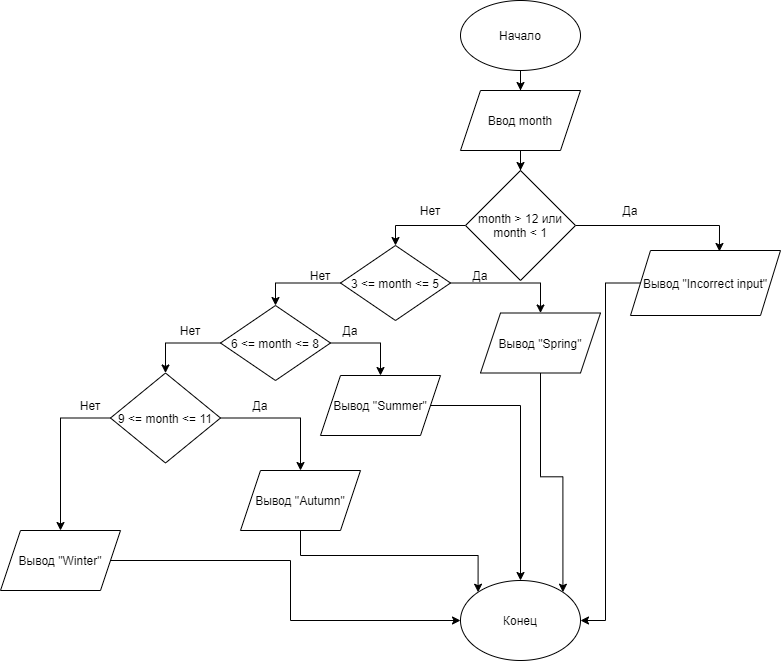

The diagram above was exported from draw.io. Its source (the exported page's mxGraphModel, read from the mxfile embedded in the PNG):
<mxGraphModel dx="942" dy="609" grid="1" gridSize="10" guides="1" tooltips="1" connect="1" arrows="1" fold="1" page="1" pageScale="1" pageWidth="827" pageHeight="1169" math="0" shadow="0">
  <root>
    <mxCell id="0" />
    <mxCell id="1" parent="0" />
    <mxCell id="y_TbAfv83McZ2_gOB61b-3" style="edgeStyle=orthogonalEdgeStyle;rounded=0;orthogonalLoop=1;jettySize=auto;html=1;" parent="1" source="y_TbAfv83McZ2_gOB61b-1" target="y_TbAfv83McZ2_gOB61b-2" edge="1">
      <mxGeometry relative="1" as="geometry" />
    </mxCell>
    <mxCell id="y_TbAfv83McZ2_gOB61b-1" value="Начало" style="ellipse;whiteSpace=wrap;html=1;" parent="1" vertex="1">
      <mxGeometry x="460" y="140" width="120" height="70" as="geometry" />
    </mxCell>
    <mxCell id="y_TbAfv83McZ2_gOB61b-8" value="" style="edgeStyle=orthogonalEdgeStyle;rounded=0;orthogonalLoop=1;jettySize=auto;html=1;" parent="1" source="y_TbAfv83McZ2_gOB61b-2" target="y_TbAfv83McZ2_gOB61b-7" edge="1">
      <mxGeometry relative="1" as="geometry" />
    </mxCell>
    <mxCell id="y_TbAfv83McZ2_gOB61b-2" value="Ввод month" style="shape=parallelogram;perimeter=parallelogramPerimeter;whiteSpace=wrap;html=1;fixedSize=1;" parent="1" vertex="1">
      <mxGeometry x="460" y="230" width="120" height="60" as="geometry" />
    </mxCell>
    <mxCell id="y_TbAfv83McZ2_gOB61b-26" style="edgeStyle=orthogonalEdgeStyle;rounded=0;orthogonalLoop=1;jettySize=auto;html=1;exitX=1;exitY=0.5;exitDx=0;exitDy=0;entryX=0.5;entryY=0;entryDx=0;entryDy=0;" parent="1" source="y_TbAfv83McZ2_gOB61b-4" target="y_TbAfv83McZ2_gOB61b-25" edge="1">
      <mxGeometry relative="1" as="geometry" />
    </mxCell>
    <mxCell id="y_TbAfv83McZ2_gOB61b-33" style="edgeStyle=orthogonalEdgeStyle;rounded=0;orthogonalLoop=1;jettySize=auto;html=1;exitX=0;exitY=0.5;exitDx=0;exitDy=0;entryX=0.5;entryY=0;entryDx=0;entryDy=0;" parent="1" source="y_TbAfv83McZ2_gOB61b-4" target="y_TbAfv83McZ2_gOB61b-5" edge="1">
      <mxGeometry relative="1" as="geometry" />
    </mxCell>
    <mxCell id="y_TbAfv83McZ2_gOB61b-4" value="6 &amp;lt;= month &amp;lt;= 8" style="rhombus;whiteSpace=wrap;html=1;" parent="1" vertex="1">
      <mxGeometry x="220" y="445" width="110" height="75" as="geometry" />
    </mxCell>
    <mxCell id="y_TbAfv83McZ2_gOB61b-30" style="edgeStyle=orthogonalEdgeStyle;rounded=0;orthogonalLoop=1;jettySize=auto;html=1;exitX=1;exitY=0.5;exitDx=0;exitDy=0;entryX=0.5;entryY=0;entryDx=0;entryDy=0;" parent="1" source="y_TbAfv83McZ2_gOB61b-5" target="y_TbAfv83McZ2_gOB61b-28" edge="1">
      <mxGeometry relative="1" as="geometry" />
    </mxCell>
    <mxCell id="y_TbAfv83McZ2_gOB61b-32" style="edgeStyle=orthogonalEdgeStyle;rounded=0;orthogonalLoop=1;jettySize=auto;html=1;exitX=0;exitY=0.5;exitDx=0;exitDy=0;entryX=0.5;entryY=0;entryDx=0;entryDy=0;" parent="1" source="y_TbAfv83McZ2_gOB61b-5" target="y_TbAfv83McZ2_gOB61b-29" edge="1">
      <mxGeometry relative="1" as="geometry" />
    </mxCell>
    <mxCell id="y_TbAfv83McZ2_gOB61b-5" value="9 &amp;lt;= month &amp;lt;= 11" style="rhombus;whiteSpace=wrap;html=1;" parent="1" vertex="1">
      <mxGeometry x="110" y="512.5" width="110" height="90" as="geometry" />
    </mxCell>
    <mxCell id="y_TbAfv83McZ2_gOB61b-18" style="edgeStyle=orthogonalEdgeStyle;rounded=0;orthogonalLoop=1;jettySize=auto;html=1;exitX=1;exitY=0.5;exitDx=0;exitDy=0;entryX=0.5;entryY=0;entryDx=0;entryDy=0;" parent="1" source="y_TbAfv83McZ2_gOB61b-6" target="y_TbAfv83McZ2_gOB61b-17" edge="1">
      <mxGeometry relative="1" as="geometry" />
    </mxCell>
    <mxCell id="y_TbAfv83McZ2_gOB61b-27" style="edgeStyle=orthogonalEdgeStyle;rounded=0;orthogonalLoop=1;jettySize=auto;html=1;entryX=0.5;entryY=0;entryDx=0;entryDy=0;" parent="1" source="y_TbAfv83McZ2_gOB61b-6" target="y_TbAfv83McZ2_gOB61b-4" edge="1">
      <mxGeometry relative="1" as="geometry" />
    </mxCell>
    <mxCell id="y_TbAfv83McZ2_gOB61b-6" value="3 &amp;lt;= month &amp;lt;= 5" style="rhombus;whiteSpace=wrap;html=1;" parent="1" vertex="1">
      <mxGeometry x="340" y="385" width="110" height="75" as="geometry" />
    </mxCell>
    <mxCell id="y_TbAfv83McZ2_gOB61b-14" style="edgeStyle=orthogonalEdgeStyle;rounded=0;orthogonalLoop=1;jettySize=auto;html=1;exitX=0;exitY=0.5;exitDx=0;exitDy=0;entryX=0.5;entryY=0;entryDx=0;entryDy=0;" parent="1" source="y_TbAfv83McZ2_gOB61b-7" target="y_TbAfv83McZ2_gOB61b-6" edge="1">
      <mxGeometry relative="1" as="geometry" />
    </mxCell>
    <mxCell id="y_TbAfv83McZ2_gOB61b-16" style="edgeStyle=orthogonalEdgeStyle;rounded=0;orthogonalLoop=1;jettySize=auto;html=1;entryX=0.593;entryY=0.015;entryDx=0;entryDy=0;entryPerimeter=0;" parent="1" source="y_TbAfv83McZ2_gOB61b-7" target="y_TbAfv83McZ2_gOB61b-9" edge="1">
      <mxGeometry relative="1" as="geometry" />
    </mxCell>
    <mxCell id="y_TbAfv83McZ2_gOB61b-7" value="month &amp;gt; 12 или month &amp;lt; 1" style="rhombus;whiteSpace=wrap;html=1;" parent="1" vertex="1">
      <mxGeometry x="465" y="310" width="110" height="110" as="geometry" />
    </mxCell>
    <mxCell id="y_TbAfv83McZ2_gOB61b-44" style="edgeStyle=orthogonalEdgeStyle;rounded=0;orthogonalLoop=1;jettySize=auto;html=1;entryX=1;entryY=0.5;entryDx=0;entryDy=0;" parent="1" source="y_TbAfv83McZ2_gOB61b-9" target="y_TbAfv83McZ2_gOB61b-37" edge="1">
      <mxGeometry relative="1" as="geometry" />
    </mxCell>
    <mxCell id="y_TbAfv83McZ2_gOB61b-9" value="Вывод &quot;Incorrect input&quot;" style="shape=parallelogram;perimeter=parallelogramPerimeter;whiteSpace=wrap;html=1;fixedSize=1;" parent="1" vertex="1">
      <mxGeometry x="630" y="390" width="150" height="65" as="geometry" />
    </mxCell>
    <mxCell id="y_TbAfv83McZ2_gOB61b-11" value="Да" style="text;html=1;strokeColor=none;fillColor=none;align=center;verticalAlign=middle;whiteSpace=wrap;rounded=0;" parent="1" vertex="1">
      <mxGeometry x="600" y="335" width="60" height="30" as="geometry" />
    </mxCell>
    <mxCell id="y_TbAfv83McZ2_gOB61b-13" value="Нет" style="text;html=1;strokeColor=none;fillColor=none;align=center;verticalAlign=middle;whiteSpace=wrap;rounded=0;" parent="1" vertex="1">
      <mxGeometry x="400" y="335" width="60" height="30" as="geometry" />
    </mxCell>
    <mxCell id="y_TbAfv83McZ2_gOB61b-43" style="edgeStyle=orthogonalEdgeStyle;rounded=0;orthogonalLoop=1;jettySize=auto;html=1;entryX=1;entryY=0;entryDx=0;entryDy=0;" parent="1" source="y_TbAfv83McZ2_gOB61b-17" target="y_TbAfv83McZ2_gOB61b-37" edge="1">
      <mxGeometry relative="1" as="geometry" />
    </mxCell>
    <mxCell id="y_TbAfv83McZ2_gOB61b-17" value="Вывод &quot;Spring&quot;" style="shape=parallelogram;perimeter=parallelogramPerimeter;whiteSpace=wrap;html=1;fixedSize=1;" parent="1" vertex="1">
      <mxGeometry x="480" y="452.5" width="120" height="60" as="geometry" />
    </mxCell>
    <mxCell id="y_TbAfv83McZ2_gOB61b-20" value="Да" style="text;html=1;strokeColor=none;fillColor=none;align=center;verticalAlign=middle;whiteSpace=wrap;rounded=0;" parent="1" vertex="1">
      <mxGeometry x="450" y="400" width="60" height="30" as="geometry" />
    </mxCell>
    <mxCell id="y_TbAfv83McZ2_gOB61b-22" value="Нет" style="text;html=1;strokeColor=none;fillColor=none;align=center;verticalAlign=middle;whiteSpace=wrap;rounded=0;" parent="1" vertex="1">
      <mxGeometry x="290" y="400" width="60" height="30" as="geometry" />
    </mxCell>
    <mxCell id="y_TbAfv83McZ2_gOB61b-24" value="Нет" style="text;html=1;strokeColor=none;fillColor=none;align=center;verticalAlign=middle;whiteSpace=wrap;rounded=0;" parent="1" vertex="1">
      <mxGeometry x="160" y="455" width="60" height="30" as="geometry" />
    </mxCell>
    <mxCell id="y_TbAfv83McZ2_gOB61b-42" style="edgeStyle=orthogonalEdgeStyle;rounded=0;orthogonalLoop=1;jettySize=auto;html=1;entryX=0.5;entryY=0;entryDx=0;entryDy=0;" parent="1" source="y_TbAfv83McZ2_gOB61b-25" target="y_TbAfv83McZ2_gOB61b-37" edge="1">
      <mxGeometry relative="1" as="geometry" />
    </mxCell>
    <mxCell id="y_TbAfv83McZ2_gOB61b-25" value="Вывод &quot;Summer&quot;" style="shape=parallelogram;perimeter=parallelogramPerimeter;whiteSpace=wrap;html=1;fixedSize=1;" parent="1" vertex="1">
      <mxGeometry x="320" y="515" width="120" height="60" as="geometry" />
    </mxCell>
    <mxCell id="y_TbAfv83McZ2_gOB61b-41" style="edgeStyle=orthogonalEdgeStyle;rounded=0;orthogonalLoop=1;jettySize=auto;html=1;exitX=0.5;exitY=1;exitDx=0;exitDy=0;entryX=0;entryY=0;entryDx=0;entryDy=0;" parent="1" source="y_TbAfv83McZ2_gOB61b-28" target="y_TbAfv83McZ2_gOB61b-37" edge="1">
      <mxGeometry relative="1" as="geometry" />
    </mxCell>
    <mxCell id="y_TbAfv83McZ2_gOB61b-28" value="Вывод &quot;Autumn&quot;" style="shape=parallelogram;perimeter=parallelogramPerimeter;whiteSpace=wrap;html=1;fixedSize=1;" parent="1" vertex="1">
      <mxGeometry x="240" y="610" width="120" height="60" as="geometry" />
    </mxCell>
    <mxCell id="y_TbAfv83McZ2_gOB61b-40" style="edgeStyle=orthogonalEdgeStyle;rounded=0;orthogonalLoop=1;jettySize=auto;html=1;entryX=0;entryY=0.5;entryDx=0;entryDy=0;" parent="1" source="y_TbAfv83McZ2_gOB61b-29" target="y_TbAfv83McZ2_gOB61b-37" edge="1">
      <mxGeometry relative="1" as="geometry" />
    </mxCell>
    <mxCell id="y_TbAfv83McZ2_gOB61b-29" value="&lt;span&gt;Вывод &quot;Winter&quot;&lt;/span&gt;" style="shape=parallelogram;perimeter=parallelogramPerimeter;whiteSpace=wrap;html=1;fixedSize=1;" parent="1" vertex="1">
      <mxGeometry y="670" width="120" height="60" as="geometry" />
    </mxCell>
    <mxCell id="y_TbAfv83McZ2_gOB61b-34" value="Да" style="text;html=1;strokeColor=none;fillColor=none;align=center;verticalAlign=middle;whiteSpace=wrap;rounded=0;" parent="1" vertex="1">
      <mxGeometry x="320" y="455" width="60" height="30" as="geometry" />
    </mxCell>
    <mxCell id="y_TbAfv83McZ2_gOB61b-35" value="Нет" style="text;html=1;strokeColor=none;fillColor=none;align=center;verticalAlign=middle;whiteSpace=wrap;rounded=0;" parent="1" vertex="1">
      <mxGeometry x="60" y="530" width="60" height="30" as="geometry" />
    </mxCell>
    <mxCell id="y_TbAfv83McZ2_gOB61b-36" value="Да" style="text;html=1;strokeColor=none;fillColor=none;align=center;verticalAlign=middle;whiteSpace=wrap;rounded=0;" parent="1" vertex="1">
      <mxGeometry x="230" y="530" width="60" height="30" as="geometry" />
    </mxCell>
    <mxCell id="y_TbAfv83McZ2_gOB61b-37" value="Конец" style="ellipse;whiteSpace=wrap;html=1;" parent="1" vertex="1">
      <mxGeometry x="460" y="720" width="120" height="80" as="geometry" />
    </mxCell>
  </root>
</mxGraphModel>